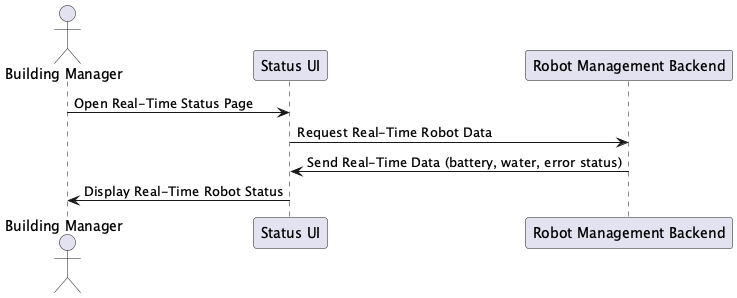

The diagram above was rendered by PlantUML. Its source (embedded in the PNG):
@startuml ViewStatus
actor "Building Manager" as BM
participant "Status UI" as UI
participant "Robot Management Backend" as BE

BM -> UI : Open Real-Time Status Page
UI -> BE : Request Real-Time Robot Data
BE -> UI : Send Real-Time Data (battery, water, error status)
UI -> BM : Display Real-Time Robot Status
@enduml